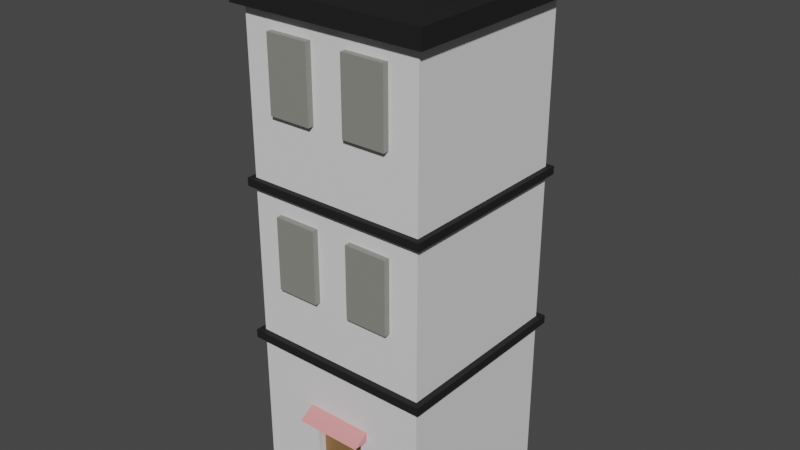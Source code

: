 # Source: building4.blend  (saved by Blender 4.0.36; exported with 4.5.12 LTS)
import bpy
from mathutils import Matrix  # noqa: F401  (used for matrix-valued properties, if any)

bpy.ops.wm.read_factory_settings(use_empty=True)
scene = bpy.context.scene
scene.name = 'Scene'

# ---- collections
col_collection = bpy.data.collections.new('Collection'); scene.collection.children.link(col_collection)

# ---- materials (node trees are filled in below, after node groups)
mat_color = bpy.data.materials.new('color')
mat_color.alpha_threshold = 0.0
mat_color.roughness = 0.5
mat_color.line_color = (0.0, 0.0, 0.0, 1.0)
mat_color2 = bpy.data.materials.new('color2')
mat_color3 = bpy.data.materials.new('color3')
mat_door = bpy.data.materials.new('Door')
mat_windows = bpy.data.materials.new('windows')
mat_color1 = bpy.data.materials.new('color1')
mat_color1.alpha_threshold = 0.0
mat_color1.roughness = 0.5
mat_color1.line_color = (0.0, 0.0, 0.0, 1.0)

# ---- material node trees
mat_color.use_nodes = True; mat_color.node_tree.nodes.clear()
_N = mat_color.node_tree.nodes; _L = mat_color.node_tree.links
n0 = _N.new('ShaderNodeOutputMaterial'); n0.name = 'Material Output'; n0.location = (300, 300)
n1 = _N.new('ShaderNodeBsdfPrincipled'); n1.name = 'Principled BSDF'; n1.location = (10, 300)
n1.distribution = 'GGX'
n1.subsurface_method = 'RANDOM_WALK_SKIN'
n1.inputs[0].default_value = (0.7968, 0.7796, 0.8009, 1.0)
n1.inputs[2].default_value = 0.8265
n1.inputs[3].default_value = 1.45
n1.inputs[13].default_value = 0.3316
n1.inputs[27].default_value = (0.0, 0.0, 0.0, 1.0)
n1.inputs[28].default_value = 1.0
_L.new(n1.outputs[0], n0.inputs[0])
n0.is_active_output = True
mat_color2.use_nodes = True; mat_color2.node_tree.nodes.clear()
_N = mat_color2.node_tree.nodes; _L = mat_color2.node_tree.links
n0 = _N.new('ShaderNodeBsdfPrincipled'); n0.name = 'Principled BSDF'; n0.location = (10, 300)
n0.inputs[0].default_value = (0.01141, 0.01141, 0.01141, 1.0)
n0.inputs[2].default_value = 0.7612
n0.inputs[3].default_value = 1.45
n0.inputs[13].default_value = 0.3282
n1 = _N.new('ShaderNodeOutputMaterial'); n1.name = 'Material Output'; n1.location = (300, 300)
_L.new(n0.outputs[0], n1.inputs[0])
n1.is_active_output = True
mat_color3.use_nodes = True; mat_color3.node_tree.nodes.clear()
_N = mat_color3.node_tree.nodes; _L = mat_color3.node_tree.links
n0 = _N.new('ShaderNodeBsdfPrincipled'); n0.name = 'Principled BSDF'; n0.location = (10, 300)
n0.inputs[0].default_value = (0.8004, 0.3038, 0.3038, 1.0)
n0.inputs[3].default_value = 1.45
n1 = _N.new('ShaderNodeOutputMaterial'); n1.name = 'Material Output'; n1.location = (300, 300)
_L.new(n0.outputs[0], n1.inputs[0])
n1.is_active_output = True
mat_door.use_nodes = True; mat_door.node_tree.nodes.clear()
_N = mat_door.node_tree.nodes; _L = mat_door.node_tree.links
n0 = _N.new('ShaderNodeBsdfPrincipled'); n0.name = 'Principled BSDF'; n0.location = (10, 300)
n0.inputs[0].default_value = (0.2639, 0.1345, 0.04645, 1.0)
n0.inputs[3].default_value = 1.45
n1 = _N.new('ShaderNodeOutputMaterial'); n1.name = 'Material Output'; n1.location = (300, 300)
_L.new(n0.outputs[0], n1.inputs[0])
n1.is_active_output = True
mat_windows.use_nodes = True; mat_windows.node_tree.nodes.clear()
_N = mat_windows.node_tree.nodes; _L = mat_windows.node_tree.links
n0 = _N.new('ShaderNodeBsdfPrincipled'); n0.name = 'Principled BSDF'; n0.location = (10, 300)
n0.inputs[0].default_value = (0.2442, 0.2484, 0.2211, 1.0)
n0.inputs[3].default_value = 1.45
n1 = _N.new('ShaderNodeOutputMaterial'); n1.name = 'Material Output'; n1.location = (300, 300)
_L.new(n0.outputs[0], n1.inputs[0])
n1.is_active_output = True
mat_color1.use_nodes = True; mat_color1.node_tree.nodes.clear()
_N = mat_color1.node_tree.nodes; _L = mat_color1.node_tree.links
n0 = _N.new('ShaderNodeOutputMaterial'); n0.name = 'Material Output'; n0.location = (300, 300)
n1 = _N.new('ShaderNodeBsdfPrincipled'); n1.name = 'Principled BSDF'; n1.location = (10, 300)
n1.distribution = 'GGX'
n1.subsurface_method = 'RANDOM_WALK_SKIN'
n1.inputs[0].default_value = (0.736, 0.8002, 0.3947, 1.0)
n1.inputs[3].default_value = 1.45
n1.inputs[27].default_value = (0.0, 0.0, 0.0, 1.0)
n1.inputs[28].default_value = 1.0
_L.new(n1.outputs[0], n0.inputs[0])
n0.is_active_output = True

# ---- world
world_world = bpy.data.worlds.new('World'); scene.world = world_world
world_world.use_nodes = True; world_world.node_tree.nodes.clear()
_N = world_world.node_tree.nodes; _L = world_world.node_tree.links
n0 = _N.new('ShaderNodeOutputWorld'); n0.name = 'World Output'; n0.location = (300, 300)
n1 = _N.new('ShaderNodeBackground'); n1.name = 'Background'; n1.location = (10, 300)
n1.inputs[0].default_value = (0.05088, 0.05088, 0.05088, 1.0)
_L.new(n1.outputs[0], n0.inputs[0])
n0.is_active_output = True
world_world.color = (0.05088, 0.05088, 0.05088)
world_world.use_sun_shadow = False
world_world.sun_shadow_jitter_overblur = 0.0

# ---- meshes
me_cube_002 = bpy.data.meshes.new('Cube.002')
me_cube_002.from_pydata([(-1.0, -1.0, -1.0), (-1.0, -1.0, 4.3), (-1.0, 1.0, -1.0), (-1.0, 1.0, 4.3), (1.0, -1.0, -1.0), (1.0, -1.0, 4.3), (1.0, 1.0, -1.0), (1.0, 1.0, 4.3), (-1.0, -1.0, 0.855), (-1.0, 1.0, 0.855), (1.0, 1.0, 0.855), (1.0, -1.0, 0.855), (-1.0, 1.0, 0.7623), (1.0, 1.0, 0.7623), (1.0, -1.0, 0.7623), (-1.0, -1.0, 0.7623), (-1.0, -1.0, 2.578), (-1.0, 1.0, 2.578), (1.0, 1.0, 2.578), (1.0, -1.0, 2.578), (-1.0, 1.0, 2.491), (1.0, 1.0, 2.491), (1.0, -1.0, 2.491), (-1.0, -1.0, 2.491), (-1.1, -1.1, 4.3), (-1.1, 1.1, 4.3), (1.1, -1.1, 4.3), (1.1, 1.1, 4.3), (-0.8891, -0.8891, 4.5), (-0.8891, 0.8891, 4.5), (0.8891, -0.8891, 4.5), (0.8891, 0.8891, 4.5), (-1.1, -1.1, 4.5), (-1.1, 1.1, 4.5), (1.1, 1.1, 4.5), (1.1, -1.1, 4.5), (-0.8891, -0.8891, 4.3), (-0.8891, 0.8891, 4.3), (0.8891, -0.8891, 4.3), (0.8891, 0.8891, 4.3), (-1.059, -1.059, 2.578), (-1.059, 1.059, 2.578), (1.059, 1.059, 2.578), (1.059, -1.059, 2.578), (-1.059, 1.059, 2.491), (1.059, 1.059, 2.491), (1.059, -1.059, 2.491), (-1.059, -1.059, 2.491), (-1.067, -1.067, 0.855), (-1.067, 1.067, 0.855), (1.067, 1.067, 0.855), (1.067, -1.067, 0.855), (-1.067, 1.067, 0.7623), (1.067, 1.067, 0.7623), (1.067, -1.067, 0.7623), (-1.067, -1.067, 0.7623), (-1.0, 1.0, 0.06835), (1.0, 1.0, 0.06835), (1.0, -1.0, 0.06835), (-1.0, -1.0, 0.06835), (0.291, 1.0, -1.0), (-0.2912, 1.0, -1.0), (-0.352, 1.0, 4.3), (0.2303, 1.0, 4.3), (-0.2914, -1.0, -1.0), (0.2911, -1.0, -1.0), (0.2303, -1.0, 4.3), (-0.352, -1.0, 4.3), (0.2303, -1.0, 0.855), (-0.352, -1.0, 0.855), (-0.352, 1.0, 0.855), (0.2303, 1.0, 0.855), (-0.352, 1.0, 0.7623), (0.2303, 1.0, 0.7623), (0.2303, -1.0, 0.7623), (-0.352, -1.0, 0.7623), (0.2303, -1.0, 2.578), (-0.352, -1.0, 2.578), (-0.352, 1.0, 2.578), (0.2303, 1.0, 2.578), (-0.352, 1.0, 2.491), (0.2303, 1.0, 2.491), (0.2303, -1.0, 2.491), (-0.352, -1.0, 2.491), (-0.3812, 1.1, 4.3), (0.2636, 1.1, 4.3), (0.2636, -1.1, 4.3), (-0.3812, -1.1, 4.3), (-0.3812, 1.1, 4.5), (0.2636, 1.1, 4.5), (0.2636, -1.1, 4.5), (-0.3812, -1.1, 4.5), (-0.3196, 0.8891, 4.5), (0.1933, 0.8891, 4.5), (0.1933, -0.8891, 4.5), (-0.3196, -0.8891, 4.5), (-0.3196, 0.8891, 4.3), (0.1933, 0.8891, 4.3), (0.1933, -0.8891, 4.3), (-0.3196, -0.8891, 4.3), (0.2499, -1.059, 2.578), (-0.3692, -1.059, 2.578), (-0.3692, 1.059, 2.578), (0.2499, 1.059, 2.578), (-0.3692, 1.059, 2.491), (0.2499, 1.059, 2.491), (0.2499, -1.059, 2.491), (-0.3692, -1.059, 2.491), (0.2527, -1.067, 0.855), (-0.3717, -1.067, 0.855), (-0.3717, 1.067, 0.855), (0.2527, 1.067, 0.855), (-0.3717, 1.067, 0.7623), (0.2527, 1.067, 0.7623), (0.2527, -1.067, 0.7623), (-0.3717, -1.067, 0.7623), (0.2911, -1.0, 0.06848), (-0.2914, -1.0, 0.06848), (-0.2912, 1.0, 0.06835), (0.291, 1.0, 0.06835), (-0.2915, -0.908, -1.0), (0.2911, -0.908, -1.0), (-0.2915, -0.908, 0.06862), (0.2911, -0.908, 0.06862), (-0.3697, -1.0, 0.1968), (0.3725, -1.0, 0.1968), (-0.3697, -1.178, 0.09316), (0.3725, -1.178, 0.09316), (-0.3697, -0.9974, 0.09316), (0.3725, -0.9974, 0.09316), (-1.0, -0.908, -1.0), (-1.0, -0.908, 4.3), (1.0, -0.908, -1.0), (1.0, -0.908, 4.3), (1.0, -0.908, 0.855), (-1.0, -0.908, 0.855), (-1.0, -0.908, 0.7623), (1.0, -0.908, 0.7623), (1.0, -0.908, 2.578), (-1.0, -0.908, 2.578), (-1.0, -0.908, 2.491), (1.0, -0.908, 2.491), (-1.1, -0.9983, 4.3), (1.1, -0.9983, 4.3), (-1.1, -0.9983, 4.5), (1.1, -0.9983, 4.5), (-0.8891, -0.8079, 4.5), (0.8891, -0.8079, 4.5), (-0.8891, -0.8079, 4.3), (0.8891, -0.8079, 4.3), (1.059, -0.9612, 2.578), (-1.059, -0.9612, 2.578), (-1.059, -0.9612, 2.491), (1.059, -0.9612, 2.491), (1.067, -0.9689, 0.855), (-1.067, -0.9689, 0.855), (-1.067, -0.9689, 0.7623), (1.067, -0.9689, 0.7623), (1.0, -0.908, 0.06835), (-1.0, -0.908, 0.06835), (0.1933, -0.8079, 4.3), (-0.3196, -0.8079, 4.3), (-0.6756, -0.996, 4.108), (-0.6756, -0.996, 3.311), (-0.2024, -0.996, 3.311), (-0.2024, -0.996, 4.108), (-0.6756, -1.067, 4.108), (-0.6756, -1.067, 3.311), (-0.2024, -1.067, 3.311), (-0.2024, -1.067, 4.108), (-0.6756, 0.9952, 4.108), (-0.6756, 0.9952, 3.311), (-0.2024, 0.9952, 3.311), (-0.2024, 0.9952, 4.108), (-0.6756, 1.066, 4.108), (-0.6756, 1.066, 3.311), (-0.2024, 1.066, 3.311), (-0.2024, 1.066, 4.108), (0.2023, 0.9952, 4.108), (0.2023, 0.9952, 3.311), (0.6755, 0.9952, 3.311), (0.6755, 0.9952, 4.108), (0.2023, 1.066, 4.108), (0.2023, 1.066, 3.311), (0.6755, 1.066, 3.311), (0.6755, 1.066, 4.108), (0.2023, -0.996, 4.108), (0.2023, -0.996, 3.311), (0.6755, -0.996, 3.311), (0.6755, -0.996, 4.108), (0.2023, -1.067, 4.108), (0.2023, -1.067, 3.311), (0.6755, -1.067, 3.311), (0.6755, -1.067, 4.108), (-0.6756, -0.996, 2.276), (-0.6756, -0.996, 1.479), (-0.2024, -0.996, 1.479), (-0.2024, -0.996, 2.276), (-0.6756, -1.067, 2.276), (-0.6756, -1.067, 1.479), (-0.2024, -1.067, 1.479), (-0.2024, -1.067, 2.276), (-0.6756, 0.9952, 2.276), (-0.6756, 0.9952, 1.479), (-0.2024, 0.9952, 1.479), (-0.2024, 0.9952, 2.276), (-0.6756, 1.066, 2.276), (-0.6756, 1.066, 1.479), (-0.2024, 1.066, 1.479), (-0.2024, 1.066, 2.276), (0.2023, 0.9952, 2.276), (0.2023, 0.9952, 1.479), (0.6755, 0.9952, 1.479), (0.6755, 0.9952, 2.276), (0.2023, 1.066, 2.276), (0.2023, 1.066, 1.479), (0.6755, 1.066, 1.479), (0.6755, 1.066, 2.276), (0.2023, -0.996, 2.276), (0.2023, -0.996, 1.479), (0.6755, -0.996, 1.479), (0.6755, -0.996, 2.276), (0.2023, -1.067, 2.276), (0.2023, -1.067, 1.479), (0.6755, -1.067, 1.479), (0.6755, -1.067, 2.276), (0.5893, 0.3218, 4.316), (0.1657, 0.3218, 4.316), (0.5893, 0.7453, 4.316), (0.1657, 0.7453, 4.316), (0.5893, 0.3218, 4.73), (0.1657, 0.3218, 4.73), (0.5893, 0.7453, 4.73), (0.1657, 0.7453, 4.73), (0.6415, 0.2696, 4.73), (0.1135, 0.2696, 4.73), (0.6415, 0.7975, 4.73), (0.1135, 0.7975, 4.73), (0.6415, 0.2696, 5.021), (0.1135, 0.2696, 5.021), (0.6415, 0.7975, 5.021), (0.1135, 0.7975, 5.021)], [], [(139, 131, 3, 17), (79, 63, 7, 18), (138, 133, 5, 19), (77, 67, 1, 16), (121, 132, 4, 65), (133, 7, 27, 143), (136, 15, 55, 156), (137, 13, 53, 157), (134, 11, 51, 154), (135, 9, 49, 155), (159, 136, 12, 56), (119, 73, 13, 57), (158, 137, 14, 58), (117, 75, 15, 59), (80, 20, 44, 104), (77, 16, 40, 101), (82, 22, 46, 106), (79, 18, 42, 103), (135, 140, 20, 9), (71, 81, 21, 10), (134, 141, 22, 11), (69, 83, 23, 8), (143, 27, 34, 145), (131, 1, 24, 142), (66, 5, 26, 86), (62, 3, 25, 84), (94, 30, 38, 98), (142, 24, 32, 144), (86, 26, 35, 90), (84, 25, 33, 88), (146, 29, 33, 144), (93, 31, 34, 89), (147, 30, 35, 145), (95, 28, 32, 91), (161, 148, 36, 99), (92, 29, 37, 96), (147, 31, 39, 149), (146, 28, 36, 148), (107, 101, 40, 47), (153, 150, 43, 46), (105, 103, 42, 45), (152, 151, 41, 44), (139, 17, 41, 151), (138, 19, 43, 150), (141, 21, 45, 153), (140, 23, 47, 152), (115, 109, 48, 55), (157, 154, 51, 54), (113, 111, 50, 53), (156, 155, 49, 52), (71, 10, 50, 111), (74, 14, 54, 114), (69, 8, 48, 109), (72, 12, 52, 112), (64, 117, 59, 0), (132, 158, 58, 4), (60, 119, 57, 6), (130, 159, 56, 2), (2, 56, 118, 61), (61, 118, 119, 60), (4, 58, 116, 65), (13, 73, 113, 53), (73, 72, 112, 113), (11, 68, 108, 51), (68, 69, 109, 108), (15, 75, 115, 55), (75, 74, 114, 115), (9, 70, 110, 49), (70, 71, 111, 110), (52, 49, 110, 112), (112, 110, 111, 113), (54, 51, 108, 114), (114, 108, 109, 115), (44, 41, 102, 104), (104, 102, 103, 105), (46, 43, 100, 106), (106, 100, 101, 107), (31, 93, 97, 39), (93, 92, 96, 97), (149, 160, 98, 38), (160, 161, 99, 98), (30, 94, 90, 35), (94, 95, 91, 90), (29, 92, 88, 33), (92, 93, 89, 88), (27, 85, 89, 34), (85, 84, 88, 89), (24, 87, 91, 32), (87, 86, 90, 91), (28, 95, 99, 36), (95, 94, 98, 99), (7, 63, 85, 27), (63, 62, 84, 85), (1, 67, 87, 24), (67, 66, 86, 87), (11, 22, 82, 68), (68, 82, 83, 69), (9, 20, 80, 70), (70, 80, 81, 71), (17, 78, 102, 41), (78, 79, 103, 102), (23, 83, 107, 47), (83, 82, 106, 107), (19, 76, 100, 43), (76, 77, 101, 100), (21, 81, 105, 45), (81, 80, 104, 105), (58, 14, 74, 116), (116, 74, 75, 117), (56, 12, 72, 118), (118, 72, 73, 119), (130, 120, 64, 0), (2, 61, 120, 130), (19, 5, 66, 76), (76, 66, 67, 77), (17, 3, 62, 78), (78, 62, 63, 79), (65, 116, 123, 121), (121, 123, 122, 120), (117, 64, 120, 122), (116, 117, 122, 123), (97, 96, 161, 160), (124, 126, 127, 125), (126, 128, 129, 127), (127, 129, 125), (126, 124, 128), (125, 129, 128, 124), (39, 97, 160, 149), (0, 59, 159, 130), (6, 57, 158, 132), (55, 48, 155, 156), (53, 50, 154, 157), (20, 140, 152, 44), (22, 141, 153, 46), (18, 138, 150, 42), (16, 139, 151, 40), (47, 40, 151, 152), (45, 42, 150, 153), (29, 146, 148, 37), (30, 147, 149, 38), (96, 37, 148, 161), (31, 147, 145, 34), (28, 146, 144, 32), (25, 142, 144, 33), (3, 131, 142, 25), (26, 143, 145, 35), (10, 21, 141, 134), (8, 23, 140, 135), (57, 13, 137, 158), (59, 15, 136, 159), (8, 135, 155, 48), (10, 134, 154, 50), (14, 137, 157, 54), (12, 136, 156, 52), (5, 133, 143, 26), (60, 6, 132, 121), (18, 7, 133, 138), (16, 1, 131, 139), (60, 121, 120, 61), (64, 120, 121, 65), (170, 174, 175, 171), (172, 176, 177, 173), (171, 175, 176, 172), (175, 174, 177, 176), (162, 163, 167, 166), (163, 164, 168, 167), (167, 168, 169, 166), (164, 165, 169, 168), (165, 162, 166, 169), (173, 177, 174, 170), (183, 182, 185, 184), (179, 183, 184, 180), (180, 184, 185, 181), (178, 182, 183, 179), (181, 185, 182, 178), (191, 192, 193, 190), (187, 188, 192, 191), (188, 189, 193, 192), (186, 187, 191, 190), (189, 186, 190, 193), (202, 206, 207, 203), (204, 208, 209, 205), (203, 207, 208, 204), (207, 206, 209, 208), (194, 195, 199, 198), (195, 196, 200, 199), (199, 200, 201, 198), (196, 197, 201, 200), (197, 194, 198, 201), (205, 209, 206, 202), (215, 214, 217, 216), (211, 215, 216, 212), (212, 216, 217, 213), (210, 214, 215, 211), (213, 217, 214, 210), (223, 224, 225, 222), (219, 220, 224, 223), (220, 221, 225, 224), (218, 219, 223, 222), (221, 218, 222, 225), (229, 227, 231, 233), (231, 230, 234, 235), (227, 226, 230, 231), (228, 229, 233, 232), (226, 228, 232, 230), (236, 237, 241, 240), (232, 233, 237, 236), (230, 232, 236, 234), (233, 231, 235, 237), (240, 241, 239, 238), (234, 236, 240, 238), (237, 235, 239, 241), (235, 234, 238, 239)])
me_cube_002.polygons.foreach_set('material_index', [0, 0, 0, 0, 0, 1, 1, 1, 1, 1, 0, 0, 0, 0, 1, 1, 1, 1, 0, 0, 0, 0, 1, 1, 1, 1, 1, 1, 1, 1, 1, 1, 1, 1, 1, 1, 1, 1, 1, 1, 1, 1, 1, 1, 1, 1, 1, 1, 1, 1, 1, 1, 1, 1, 0, 0, 0, 0, 0, 0, 0, 1, 1, 1, 1, 1, 1, 1, 1, 1, 1, 1, 1, 1, 1, 1, 1, 1, 1, 1, 1, 1, 1, 1, 1, 1, 1, 1, 1, 1, 1, 1, 1, 1, 1, 0, 0, 0, 0, 1, 1, 1, 1, 1, 1, 1, 1, 0, 0, 0, 0, 0, 0, 0, 0, 0, 0, 0, 3, 0, 0, 1, 2, 2, 2, 2, 0, 1, 0, 0, 1, 1, 1, 1, 1, 1, 1, 1, 1, 1, 1, 1, 1, 1, 1, 1, 0, 0, 0, 0, 1, 1, 1, 1, 1, 0, 0, 0, 0, 0, 4, 4, 4, 4, 4, 4, 4, 4, 4, 4, 4, 4, 4, 4, 4, 4, 4, 4, 4, 4, 4, 4, 4, 4, 4, 4, 4, 4, 4, 4, 4, 4, 4, 4, 4, 4, 4, 4, 4, 4, 1, 1, 1, 1, 1, 1, 1, 1, 1, 1, 1, 1, 1])
_uv = me_cube_002.uv_layers.new(name='UVMap')
_uv.uv.foreach_set('vector', [0.5437, 0.01212, 0.625, 0.01212, 0.625, 0.25, 0.5437, 0.25, 0.5437, 0.4167, 0.625, 0.4167, 0.625, 0.5, 0.5437, 0.5, 0.5437, 0.7379, 0.625, 0.7379, 0.625, 0.75, 0.5437, 0.75, 0.5438, 0.9115, 0.625, 0.9115, 0.625, 1.0, 0.5437, 1.0, 0.2917, 0.7379, 0.375, 0.7379, 0.375, 0.75, 0.2917, 0.75, 0.625, 0.7379, 0.625, 0.5, 0.625, 0.5, 0.625, 0.7379, 0.4581, 0.01212, 0.4581, 0.0, 0.4581, 0.0, 0.4581, 0.01212, 0.4581, 0.7379, 0.4581, 0.5, 0.4581, 0.5, 0.4581, 0.7379, 0.4625, 0.7379, 0.4625, 0.75, 0.4625, 0.75, 0.4625, 0.7379, 0.4625, 0.01212, 0.4625, 0.25, 0.4625, 0.25, 0.4625, 0.01212, 0.4249, 0.01212, 0.4581, 0.01212, 0.4581, 0.25, 0.4249, 0.25, 0.4249, 0.4167, 0.4581, 0.4167, 0.4581, 0.5, 0.4249, 0.5, 0.4249, 0.7379, 0.4581, 0.7379, 0.4581, 0.75, 0.4249, 0.75, 0.4249, 0.9115, 0.4581, 0.9115, 0.4581, 1.0, 0.4249, 1.0, 0.5397, 0.3385, 0.5397, 0.25, 0.5397, 0.25, 0.5397, 0.3385, 0.5438, 0.9115, 0.5437, 1.0, 0.5437, 1.0, 0.5437, 0.9115, 0.5397, 0.8333, 0.5397, 0.75, 0.5397, 0.75, 0.5397, 0.8333, 0.5437, 0.4167, 0.5437, 0.5, 0.5437, 0.5, 0.5437, 0.4167, 0.4625, 0.01212, 0.5397, 0.01212, 0.5397, 0.25, 0.4625, 0.25, 0.4625, 0.4167, 0.5397, 0.4167, 0.5397, 0.5, 0.4625, 0.5, 0.4625, 0.7379, 0.5397, 0.7379, 0.5397, 0.75, 0.4625, 0.75, 0.4625, 0.9115, 0.5397, 0.9115, 0.5397, 1.0, 0.4625, 1.0, 0.625, 0.7379, 0.625, 0.5, 0.625, 0.5, 0.625, 0.7379, 0.625, 0.01212, 0.625, 0.0, 0.625, 0.0, 0.625, 0.01212, 0.625, 0.8333, 0.625, 0.75, 0.625, 0.75, 0.625, 0.8333, 0.625, 0.3385, 0.625, 0.25, 0.625, 0.25, 0.625, 0.3385, 0.7163, 0.726, 0.649, 0.726, 0.649, 0.726, 0.7163, 0.726, 0.625, 0.01212, 0.625, 0.0, 0.625, 0.0, 0.625, 0.01212, 0.625, 0.8333, 0.625, 0.75, 0.625, 0.75, 0.625, 0.8333, 0.625, 0.3385, 0.625, 0.25, 0.625, 0.25, 0.625, 0.3385, 0.851, 0.7162, 0.851, 0.524, 0.875, 0.5, 0.875, 0.7379, 0.7163, 0.524, 0.649, 0.524, 0.625, 0.5, 0.7083, 0.5, 0.649, 0.7162, 0.649, 0.726, 0.625, 0.75, 0.625, 0.7379, 0.7795, 0.726, 0.851, 0.726, 0.875, 0.75, 0.7865, 0.75, 0.7795, 0.7162, 0.851, 0.7162, 0.851, 0.726, 0.7795, 0.726, 0.7795, 0.524, 0.851, 0.524, 0.851, 0.524, 0.7795, 0.524, 0.649, 0.7162, 0.649, 0.524, 0.649, 0.524, 0.649, 0.7162, 0.851, 0.7162, 0.851, 0.726, 0.851, 0.726, 0.851, 0.7162, 0.5397, 0.9115, 0.5437, 0.9115, 0.5437, 1.0, 0.5397, 1.0, 0.5397, 0.7379, 0.5437, 0.7379, 0.5437, 0.75, 0.5397, 0.75, 0.5397, 0.4167, 0.5437, 0.4167, 0.5437, 0.5, 0.5397, 0.5, 0.5397, 0.01212, 0.5437, 0.01212, 0.5437, 0.25, 0.5397, 0.25, 0.5437, 0.01212, 0.5437, 0.25, 0.5437, 0.25, 0.5437, 0.01212, 0.5437, 0.7379, 0.5437, 0.75, 0.5437, 0.75, 0.5437, 0.7379, 0.5397, 0.7379, 0.5397, 0.5, 0.5397, 0.5, 0.5397, 0.7379, 0.5397, 0.01212, 0.5397, 0.0, 0.5397, 0.0, 0.5397, 0.01212, 0.4581, 0.9115, 0.4625, 0.9115, 0.4625, 1.0, 0.4581, 1.0, 0.4581, 0.7379, 0.4625, 0.7379, 0.4625, 0.75, 0.4581, 0.75, 0.4581, 0.4167, 0.4625, 0.4167, 0.4625, 0.5, 0.4581, 0.5, 0.4581, 0.01212, 0.4625, 0.01212, 0.4625, 0.25, 0.4581, 0.25, 0.4625, 0.4167, 0.4625, 0.5, 0.4625, 0.5, 0.4625, 0.4167, 0.4581, 0.8333, 0.4581, 0.75, 0.4581, 0.75, 0.4581, 0.8333, 0.4625, 0.9115, 0.4625, 1.0, 0.4625, 1.0, 0.4625, 0.9115, 0.4581, 0.3385, 0.4581, 0.25, 0.4581, 0.25, 0.4581, 0.3385, 0.375, 0.9115, 0.4249, 0.9115, 0.4249, 1.0, 0.375, 1.0, 0.375, 0.7379, 0.4249, 0.7379, 0.4249, 0.75, 0.375, 0.75, 0.375, 0.4167, 0.4249, 0.4167, 0.4249, 0.5, 0.375, 0.5, 0.375, 0.01212, 0.4249, 0.01212, 0.4249, 0.25, 0.375, 0.25, 0.375, 0.25, 0.4249, 0.25, 0.4249, 0.3385, 0.375, 0.3385, 0.375, 0.3385, 0.4249, 0.3385, 0.4249, 0.4167, 0.375, 0.4167, 0.375, 0.75, 0.4249, 0.75, 0.4249, 0.8333, 0.375, 0.8333, 0.4581, 0.5, 0.4581, 0.4167, 0.4581, 0.4167, 0.4581, 0.5, 0.4581, 0.4167, 0.4581, 0.3385, 0.4581, 0.3385, 0.4581, 0.4167, 0.4625, 0.75, 0.4625, 0.8333, 0.4625, 0.8333, 0.4625, 0.75, 0.4625, 0.8333, 0.4625, 0.9115, 0.4625, 0.9115, 0.4625, 0.8333, 0.4581, 1.0, 0.4581, 0.9115, 0.4581, 0.9115, 0.4581, 1.0, 0.4581, 0.9115, 0.4581, 0.8333, 0.4581, 0.8333, 0.4581, 0.9115, 0.4625, 0.25, 0.4625, 0.3385, 0.4625, 0.3385, 0.4625, 0.25, 0.4625, 0.3385, 0.4625, 0.4167, 0.4625, 0.4167, 0.4625, 0.3385, 0.4581, 0.25, 0.4625, 0.25, 0.4625, 0.3385, 0.4581, 0.3385, 0.4581, 0.3385, 0.4625, 0.3385, 0.4625, 0.4167, 0.4581, 0.4167, 0.4581, 0.75, 0.4625, 0.75, 0.4625, 0.8333, 0.4581, 0.8333, 0.4581, 0.8333, 0.4625, 0.8333, 0.4625, 0.9115, 0.4581, 0.9115, 0.5397, 0.25, 0.5437, 0.25, 0.5437, 0.3385, 0.5397, 0.3385, 0.5397, 0.3385, 0.5437, 0.3385, 0.5437, 0.4167, 0.5397, 0.4167, 0.5397, 0.75, 0.5437, 0.75, 0.5437, 0.8333, 0.5397, 0.8333, 0.5397, 0.8333, 0.5437, 0.8333, 0.5437, 0.9115, 0.5397, 0.9115, 0.649, 0.524, 0.7163, 0.524, 0.7163, 0.524, 0.649, 0.524, 0.7163, 0.524, 0.7795, 0.524, 0.7795, 0.524, 0.7163, 0.524, 0.649, 0.7162, 0.7163, 0.7162, 0.7163, 0.726, 0.649, 0.726, 0.7163, 0.7162, 0.7795, 0.7162, 0.7795, 0.726, 0.7163, 0.726, 0.649, 0.726, 0.7163, 0.726, 0.7083, 0.75, 0.625, 0.75, 0.7163, 0.726, 0.7795, 0.726, 0.7865, 0.75, 0.7083, 0.75, 0.851, 0.524, 0.7795, 0.524, 0.7865, 0.5, 0.875, 0.5, 0.7795, 0.524, 0.7163, 0.524, 0.7083, 0.5, 0.7865, 0.5, 0.625, 0.5, 0.625, 0.4167, 0.625, 0.4167, 0.625, 0.5, 0.625, 0.4167, 0.625, 0.3385, 0.625, 0.3385, 0.625, 0.4167, 0.625, 1.0, 0.625, 0.9115, 0.625, 0.9115, 0.625, 1.0, 0.625, 0.9115, 0.625, 0.8333, 0.625, 0.8333, 0.625, 0.9115, 0.851, 0.726, 0.7795, 0.726, 0.7795, 0.726, 0.851, 0.726, 0.7795, 0.726, 0.7163, 0.726, 0.7163, 0.726, 0.7795, 0.726, 0.625, 0.5, 0.625, 0.4167, 0.625, 0.4167, 0.625, 0.5, 0.625, 0.4167, 0.625, 0.3385, 0.625, 0.3385, 0.625, 0.4167, 0.625, 1.0, 0.625, 0.9115, 0.625, 0.9115, 0.625, 1.0, 0.625, 0.9115, 0.625, 0.8333, 0.625, 0.8333, 0.625, 0.9115, 0.4625, 0.75, 0.5397, 0.75, 0.5397, 0.8333, 0.4625, 0.8333, 0.4625, 0.8333, 0.5397, 0.8333, 0.5397, 0.9115, 0.4625, 0.9115, 0.4625, 0.25, 0.5397, 0.25, 0.5397, 0.3385, 0.4625, 0.3385, 0.4625, 0.3385, 0.5397, 0.3385, 0.5397, 0.4167, 0.4625, 0.4167, 0.5437, 0.25, 0.5438, 0.3385, 0.5437, 0.3385, 0.5437, 0.25, 0.5438, 0.3385, 0.5437, 0.4167, 0.5437, 0.4167, 0.5437, 0.3385, 0.5397, 1.0, 0.5397, 0.9115, 0.5397, 0.9115, 0.5397, 1.0, 0.5397, 0.9115, 0.5397, 0.8333, 0.5397, 0.8333, 0.5397, 0.9115, 0.5437, 0.75, 0.5437, 0.8333, 0.5437, 0.8333, 0.5437, 0.75, 0.5437, 0.8333, 0.5438, 0.9115, 0.5437, 0.9115, 0.5437, 0.8333, 0.5397, 0.5, 0.5397, 0.4167, 0.5397, 0.4167, 0.5397, 0.5, 0.5397, 0.4167, 0.5397, 0.3385, 0.5397, 0.3385, 0.5397, 0.4167, 0.4249, 0.75, 0.4581, 0.75, 0.4581, 0.8333, 0.4249, 0.8333, 0.4249, 0.8333, 0.4581, 0.8333, 0.4581, 0.9115, 0.4249, 0.9115, 0.4249, 0.25, 0.4581, 0.25, 0.4581, 0.3385, 0.4249, 0.3385, 0.4249, 0.3385, 0.4581, 0.3385, 0.4581, 0.4167, 0.4249, 0.4167, 0.125, 0.7379, 0.2135, 0.7379, 0.2135, 0.75, 0.125, 0.75, 0.125, 0.5, 0.2135, 0.5, 0.2135, 0.7379, 0.125, 0.7379, 0.5437, 0.75, 0.625, 0.75, 0.625, 0.8333, 0.5437, 0.8333, 0.5437, 0.8333, 0.625, 0.8333, 0.625, 0.9115, 0.5438, 0.9115, 0.5437, 0.25, 0.625, 0.25, 0.625, 0.3385, 0.5438, 0.3385, 0.5438, 0.3385, 0.625, 0.3385, 0.625, 0.4167, 0.5437, 0.4167, 0.375, 0.8957, 0.5322, 0.8967, 0.5322, 0.8967, 0.375, 0.8957, 0.375, 0.8957, 0.5322, 0.8967, 0.5321, 0.9689, 0.375, 0.9692, 0.5321, 0.9689, 0.375, 0.9692, 0.375, 0.9692, 0.5321, 0.9689, 0.5322, 0.8967, 0.5321, 0.9689, 0.5321, 0.9689, 0.5322, 0.8967, 0.7163, 0.524, 0.7795, 0.524, 0.7795, 0.7162, 0.7163, 0.7162, 0.0, 0.0, 0.0, 0.0, 0.0, 0.0, 0.0, 0.0, 0.0, 0.0, 0.0, 0.0, 0.0, 0.0, 0.0, 0.0, 0.0, 0.0, 0.0, 0.0, 0.0, 0.0, 0.0, 0.0, 0.0, 0.0, 0.0, 0.0, 0.0, 0.0, 0.0, 0.0, 0.0, 0.0, 0.0, 0.0, 0.649, 0.524, 0.7163, 0.524, 0.7163, 0.7162, 0.649, 0.7162, 0.375, 0.0, 0.4249, 0.0, 0.4249, 0.01212, 0.375, 0.01212, 0.375, 0.5, 0.4249, 0.5, 0.4249, 0.7379, 0.375, 0.7379, 0.4581, 0.0, 0.4625, 0.0, 0.4625, 0.01212, 0.4581, 0.01212, 0.4581, 0.5, 0.4625, 0.5, 0.4625, 0.7379, 0.4581, 0.7379, 0.5397, 0.25, 0.5397, 0.01212, 0.5397, 0.01212, 0.5397, 0.25, 0.5397, 0.75, 0.5397, 0.7379, 0.5397, 0.7379, 0.5397, 0.75, 0.5437, 0.5, 0.5437, 0.7379, 0.5437, 0.7379, 0.5437, 0.5, 0.5437, 0.0, 0.5437, 0.01212, 0.5437, 0.01212, 0.5437, 0.0, 0.5397, 0.0, 0.5437, 0.0, 0.5437, 0.01212, 0.5397, 0.01212, 0.5397, 0.5, 0.5437, 0.5, 0.5437, 0.7379, 0.5397, 0.7379, 0.851, 0.524, 0.851, 0.7162, 0.851, 0.7162, 0.851, 0.524, 0.649, 0.726, 0.649, 0.7162, 0.649, 0.7162, 0.649, 0.726, 0.7795, 0.524, 0.851, 0.524, 0.851, 0.7162, 0.7795, 0.7162, 0.649, 0.524, 0.649, 0.7162, 0.625, 0.7379, 0.625, 0.5, 0.851, 0.726, 0.851, 0.7162, 0.875, 0.7379, 0.875, 0.75, 0.625, 0.25, 0.625, 0.01212, 0.625, 0.01212, 0.625, 0.25, 0.625, 0.25, 0.625, 0.01212, 0.625, 0.01212, 0.625, 0.25, 0.625, 0.75, 0.625, 0.7379, 0.625, 0.7379, 0.625, 0.75, 0.4625, 0.5, 0.5397, 0.5, 0.5397, 0.7379, 0.4625, 0.7379, 0.4625, 0.0, 0.5397, 0.0, 0.5397, 0.01212, 0.4625, 0.01212, 0.4249, 0.5, 0.4581, 0.5, 0.4581, 0.7379, 0.4249, 0.7379, 0.4249, 0.0, 0.4581, 0.0, 0.4581, 0.01212, 0.4249, 0.01212, 0.4625, 0.0, 0.4625, 0.01212, 0.4625, 0.01212, 0.4625, 0.0, 0.4625, 0.5, 0.4625, 0.7379, 0.4625, 0.7379, 0.4625, 0.5, 0.4581, 0.75, 0.4581, 0.7379, 0.4581, 0.7379, 0.4581, 0.75, 0.4581, 0.25, 0.4581, 0.01212, 0.4581, 0.01212, 0.4581, 0.25, 0.625, 0.75, 0.625, 0.7379, 0.625, 0.7379, 0.625, 0.75, 0.2917, 0.5, 0.375, 0.5, 0.375, 0.7379, 0.2917, 0.7379, 0.5437, 0.5, 0.625, 0.5, 0.625, 0.7379, 0.5437, 0.7379, 0.5437, 0.0, 0.625, 0.0, 0.625, 0.01212, 0.5437, 0.01212, 0.2917, 0.5, 0.2917, 0.7379, 0.375, 0.9692, 0.2135, 0.5, 0.0, 0.0, 0.0, 0.0, 0.0, 0.0, 0.0, 0.0, 0.625, 0.9548, 0.625, 0.9548, 0.625, 0.9571, 0.625, 0.9571, 0.625, 0.8982, 0.625, 0.8982, 0.625, 0.8955, 0.625, 0.8955, 0.625, 0.9571, 0.625, 0.9571, 0.625, 0.8982, 0.625, 0.8982, 0.625, 0.9571, 0.625, 0.9548, 0.625, 0.8955, 0.625, 0.8982, 0.625, 0.9548, 0.625, 0.9571, 0.625, 0.9571, 0.625, 0.9548, 0.625, 0.9571, 0.625, 0.8982, 0.625, 0.8982, 0.625, 0.9571, 0.625, 0.9571, 0.625, 0.8982, 0.625, 0.8955, 0.625, 0.9548, 0.625, 0.8982, 0.625, 0.8955, 0.625, 0.8955, 0.625, 0.8982, 0.625, 0.8955, 0.625, 0.9548, 0.625, 0.9548, 0.625, 0.8955, 0.625, 0.8955, 0.625, 0.8955, 0.625, 0.9548, 0.625, 0.9548, 0.625, 0.9571, 0.625, 0.9548, 0.625, 0.8955, 0.625, 0.8982, 0.625, 0.9571, 0.625, 0.9571, 0.625, 0.8982, 0.625, 0.8982, 0.625, 0.8982, 0.625, 0.8982, 0.625, 0.8955, 0.625, 0.8955, 0.625, 0.9548, 0.625, 0.9548, 0.625, 0.9571, 0.625, 0.9571, 0.625, 0.8955, 0.625, 0.8955, 0.625, 0.9548, 0.625, 0.9548, 0.625, 0.9571, 0.625, 0.8982, 0.625, 0.8955, 0.625, 0.9548, 0.625, 0.9571, 0.625, 0.8982, 0.625, 0.8982, 0.625, 0.9571, 0.625, 0.8982, 0.625, 0.8955, 0.625, 0.8955, 0.625, 0.8982, 0.625, 0.9548, 0.625, 0.9571, 0.625, 0.9571, 0.625, 0.9548, 0.625, 0.8955, 0.625, 0.9548, 0.625, 0.9548, 0.625, 0.8955, 0.625, 0.9548, 0.625, 0.9548, 0.625, 0.9571, 0.625, 0.9571, 0.625, 0.8982, 0.625, 0.8982, 0.625, 0.8955, 0.625, 0.8955, 0.625, 0.9571, 0.625, 0.9571, 0.625, 0.8982, 0.625, 0.8982, 0.625, 0.9571, 0.625, 0.9548, 0.625, 0.8955, 0.625, 0.8982, 0.625, 0.9548, 0.625, 0.9571, 0.625, 0.9571, 0.625, 0.9548, 0.625, 0.9571, 0.625, 0.8982, 0.625, 0.8982, 0.625, 0.9571, 0.625, 0.9571, 0.625, 0.8982, 0.625, 0.8955, 0.625, 0.9548, 0.625, 0.8982, 0.625, 0.8955, 0.625, 0.8955, 0.625, 0.8982, 0.625, 0.8955, 0.625, 0.9548, 0.625, 0.9548, 0.625, 0.8955, 0.625, 0.8955, 0.625, 0.8955, 0.625, 0.9548, 0.625, 0.9548, 0.625, 0.9571, 0.625, 0.9548, 0.625, 0.8955, 0.625, 0.8982, 0.625, 0.9571, 0.625, 0.9571, 0.625, 0.8982, 0.625, 0.8982, 0.625, 0.8982, 0.625, 0.8982, 0.625, 0.8955, 0.625, 0.8955, 0.625, 0.9548, 0.625, 0.9548, 0.625, 0.9571, 0.625, 0.9571, 0.625, 0.8955, 0.625, 0.8955, 0.625, 0.9548, 0.625, 0.9548, 0.625, 0.9571, 0.625, 0.8982, 0.625, 0.8955, 0.625, 0.9548, 0.625, 0.9571, 0.625, 0.8982, 0.625, 0.8982, 0.625, 0.9571, 0.625, 0.8982, 0.625, 0.8955, 0.625, 0.8955, 0.625, 0.8982, 0.625, 0.9548, 0.625, 0.9571, 0.625, 0.9571, 0.625, 0.9548, 0.625, 0.8955, 0.625, 0.9548, 0.625, 0.9548, 0.625, 0.8955, 0.625, 0.25, 0.625, 0.0, 0.625, 0.0, 0.625, 0.25, 0.625, 1.0, 0.625, 0.75, 0.625, 0.75, 0.625, 1.0, 0.625, 1.0, 0.625, 0.75, 0.625, 0.75, 0.625, 1.0, 0.625, 0.5, 0.625, 0.25, 0.625, 0.25, 0.625, 0.5, 0.625, 0.75, 0.625, 0.5, 0.625, 0.5, 0.625, 0.75, 0.625, 0.5, 0.625, 0.25, 0.625, 0.25, 0.625, 0.5, 0.625, 0.5, 0.625, 0.25, 0.625, 0.25, 0.625, 0.5, 0.625, 0.75, 0.625, 0.5, 0.625, 0.5, 0.625, 0.75, 0.625, 0.25, 0.625, 0.0, 0.625, 0.0, 0.625, 0.25, 0.625, 0.5, 0.875, 0.5, 0.875, 0.75, 0.625, 0.75, 0.625, 0.75, 0.625, 0.5, 0.625, 0.5, 0.625, 0.75, 0.625, 0.25, 0.625, 0.0, 0.625, 0.0, 0.625, 0.25, 0.625, 1.0, 0.625, 0.75, 0.625, 0.75, 0.625, 1.0])
me_cube_002.materials.append(mat_color)
me_cube_002.materials.append(mat_color2)
me_cube_002.materials.append(mat_color3)
me_cube_002.materials.append(mat_door)
me_cube_002.materials.append(mat_windows)
me_cube_002.materials.append(mat_color1)
me_cube_002.update()

# ---- objects
ob_cube_001 = bpy.data.objects.new('Cube.001', me_cube_002)

# ---- transforms, parenting, visibility, modifiers, constraints
ob_cube_001.location = (0.0, 0.0, 1.0)

# ---- collection membership
col_collection.objects.link(ob_cube_001)

# ---- scene / render settings (as saved in the file)
scene.frame_start = 1; scene.frame_end = 250; scene.frame_set(1)
scene.render.engine = 'CYCLES'
scene.cycles.sampling_pattern = 'TABULATED_SOBOL'
scene.view_settings.view_transform = 'Filmic'
bpy.context.view_layer.update()

# ---- added for rendering (the .blend has no active camera and no usable light): camera, sun
cam_auto = bpy.data.cameras.new('AutoCamera')
cam_auto.lens = 50.0
cam_auto.sensor_width = 36.0
cam_auto.clip_end = 1000.0
ob_auto_camera = bpy.data.objects.new('AutoCamera', cam_auto)
scene.collection.objects.link(ob_auto_camera)
ob_auto_camera.location = (6.2941, -7.59206, 8.04557)
ob_auto_camera.rotation_euler = (1.09748, -7.21219e-08, 0.694738)
scene.camera = ob_auto_camera
light_auto_sun = bpy.data.lights.new('AutoSun', 'SUN')
light_auto_sun.energy = 3.0
light_auto_sun.angle = 0.0523599
ob_auto_sun = bpy.data.objects.new('AutoSun', light_auto_sun)
scene.collection.objects.link(ob_auto_sun)
ob_auto_sun.rotation_euler = (0.872665, 0.174533, 0.523599)
bpy.context.view_layer.update()
